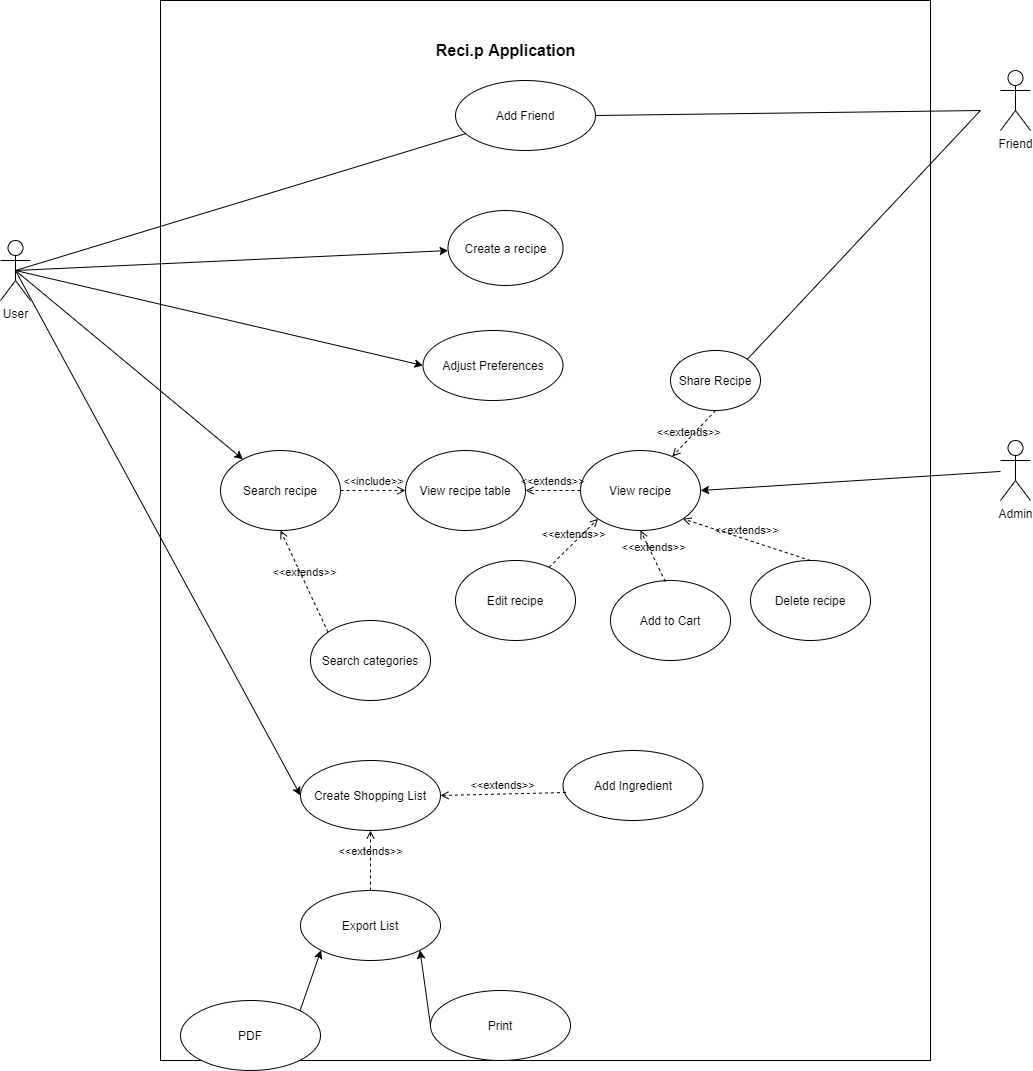

The diagram above was exported from draw.io. Its source (the exported page's mxGraphModel, read from the mxfile embedded in the PNG):
<mxGraphModel dx="2128" dy="548" grid="1" gridSize="10" guides="1" tooltips="1" connect="1" arrows="1" fold="1" page="1" pageScale="1" pageWidth="850" pageHeight="1100" math="0" shadow="0">
  <root>
    <mxCell id="0" />
    <mxCell id="1" parent="0" />
    <mxCell id="IvOI_dQRHIZqpqXtmdwp-61" value="" style="rounded=0;whiteSpace=wrap;html=1;" parent="1" vertex="1">
      <mxGeometry x="130" y="130" width="770" height="1060" as="geometry" />
    </mxCell>
    <mxCell id="IvOI_dQRHIZqpqXtmdwp-8" value="User" style="shape=umlActor;verticalLabelPosition=bottom;verticalAlign=top;html=1;outlineConnect=0;" parent="1" vertex="1">
      <mxGeometry x="-30" y="370" width="30" height="60" as="geometry" />
    </mxCell>
    <mxCell id="IvOI_dQRHIZqpqXtmdwp-9" value="Friend" style="shape=umlActor;verticalLabelPosition=bottom;verticalAlign=top;html=1;outlineConnect=0;" parent="1" vertex="1">
      <mxGeometry x="970" y="200" width="30" height="60" as="geometry" />
    </mxCell>
    <mxCell id="IvOI_dQRHIZqpqXtmdwp-13" value="&lt;font style=&quot;font-size: 16px&quot;&gt;&lt;b&gt;Reci.p Application&lt;/b&gt;&lt;/font&gt;" style="text;html=1;resizable=0;autosize=1;align=center;verticalAlign=middle;points=[];fillColor=none;strokeColor=none;rounded=0;" parent="1" vertex="1">
      <mxGeometry x="400" y="170" width="150" height="20" as="geometry" />
    </mxCell>
    <mxCell id="10o-gkc72yBUYxeKWtAJ-1" value="View recipe table" style="ellipse;whiteSpace=wrap;html=1;" parent="1" vertex="1">
      <mxGeometry x="375" y="580" width="120" height="80" as="geometry" />
    </mxCell>
    <mxCell id="10o-gkc72yBUYxeKWtAJ-2" value="Edit recipe" style="ellipse;whiteSpace=wrap;html=1;" parent="1" vertex="1">
      <mxGeometry x="425" y="690" width="120" height="80" as="geometry" />
    </mxCell>
    <mxCell id="Fwxlbf-zAQyWw23hvKkf-2" value="Search recipe" style="ellipse;whiteSpace=wrap;html=1;" parent="1" vertex="1">
      <mxGeometry x="190" y="580" width="120" height="80" as="geometry" />
    </mxCell>
    <mxCell id="IvOI_dQRHIZqpqXtmdwp-25" value="" style="endArrow=classic;html=1;exitX=0.5;exitY=0.5;exitDx=0;exitDy=0;exitPerimeter=0;" parent="1" source="IvOI_dQRHIZqpqXtmdwp-8" target="Fwxlbf-zAQyWw23hvKkf-2" edge="1">
      <mxGeometry width="50" height="50" relative="1" as="geometry">
        <mxPoint x="-10" y="400" as="sourcePoint" />
        <mxPoint x="450" y="560" as="targetPoint" />
      </mxGeometry>
    </mxCell>
    <mxCell id="k9caw7e3fM49ffbJL4iP-2" value="View recipe" style="ellipse;whiteSpace=wrap;html=1;" parent="1" vertex="1">
      <mxGeometry x="550" y="580" width="120" height="80" as="geometry" />
    </mxCell>
    <mxCell id="Fwxlbf-zAQyWw23hvKkf-5" value="&amp;lt;&amp;lt;include&amp;gt;&amp;gt;" style="edgeStyle=none;html=1;endArrow=open;verticalAlign=bottom;dashed=1;labelBackgroundColor=none;exitX=1;exitY=0.5;exitDx=0;exitDy=0;entryX=0;entryY=0.5;entryDx=0;entryDy=0;" parent="1" source="Fwxlbf-zAQyWw23hvKkf-2" target="10o-gkc72yBUYxeKWtAJ-1" edge="1">
      <mxGeometry width="160" relative="1" as="geometry">
        <mxPoint x="360" y="460" as="sourcePoint" />
        <mxPoint x="420" y="460" as="targetPoint" />
      </mxGeometry>
    </mxCell>
    <mxCell id="10o-gkc72yBUYxeKWtAJ-3" value="Delete recipe" style="ellipse;whiteSpace=wrap;html=1;" parent="1" vertex="1">
      <mxGeometry x="720" y="690" width="120" height="80" as="geometry" />
    </mxCell>
    <mxCell id="IvOI_dQRHIZqpqXtmdwp-29" value="&amp;lt;&amp;lt;extends&amp;gt;&amp;gt;" style="edgeStyle=none;html=1;endArrow=open;verticalAlign=bottom;dashed=1;labelBackgroundColor=none;entryX=0;entryY=1;entryDx=0;entryDy=0;" parent="1" source="10o-gkc72yBUYxeKWtAJ-2" target="k9caw7e3fM49ffbJL4iP-2" edge="1">
      <mxGeometry width="160" relative="1" as="geometry">
        <mxPoint x="400" y="450" as="sourcePoint" />
        <mxPoint x="470" y="450" as="targetPoint" />
      </mxGeometry>
    </mxCell>
    <mxCell id="k9caw7e3fM49ffbJL4iP-5" value="Share Recipe" style="ellipse;whiteSpace=wrap;html=1;" parent="1" vertex="1">
      <mxGeometry x="640" y="480" width="90" height="60" as="geometry" />
    </mxCell>
    <mxCell id="IvOI_dQRHIZqpqXtmdwp-30" value="&amp;lt;&amp;lt;extends&amp;gt;&amp;gt;" style="edgeStyle=none;html=1;endArrow=open;verticalAlign=bottom;dashed=1;labelBackgroundColor=none;entryX=1;entryY=1;entryDx=0;entryDy=0;exitX=0.5;exitY=0;exitDx=0;exitDy=0;" parent="1" source="10o-gkc72yBUYxeKWtAJ-3" target="k9caw7e3fM49ffbJL4iP-2" edge="1">
      <mxGeometry width="160" relative="1" as="geometry">
        <mxPoint x="537.60465585882" y="560.7617258573457" as="sourcePoint" />
        <mxPoint x="660.04" y="515.04" as="targetPoint" />
      </mxGeometry>
    </mxCell>
    <mxCell id="k9caw7e3fM49ffbJL4iP-6" value="&amp;lt;&amp;lt;extends&amp;gt;&amp;gt;" style="edgeStyle=none;html=1;endArrow=open;verticalAlign=bottom;dashed=1;labelBackgroundColor=none;exitX=0.5;exitY=1;exitDx=0;exitDy=0;" parent="1" source="k9caw7e3fM49ffbJL4iP-5" target="k9caw7e3fM49ffbJL4iP-2" edge="1">
      <mxGeometry x="0.2866" y="1" width="160" relative="1" as="geometry">
        <mxPoint x="683.78" y="430" as="sourcePoint" />
        <mxPoint x="920" y="420" as="targetPoint" />
        <mxPoint as="offset" />
      </mxGeometry>
    </mxCell>
    <mxCell id="10o-gkc72yBUYxeKWtAJ-4" value="Search categories" style="ellipse;whiteSpace=wrap;html=1;" parent="1" vertex="1">
      <mxGeometry x="280" y="750" width="120" height="80" as="geometry" />
    </mxCell>
    <mxCell id="10o-gkc72yBUYxeKWtAJ-5" value="Admin" style="shape=umlActor;verticalLabelPosition=bottom;verticalAlign=top;html=1;outlineConnect=0;" parent="1" vertex="1">
      <mxGeometry x="970" y="570" width="30" height="60" as="geometry" />
    </mxCell>
    <mxCell id="10o-gkc72yBUYxeKWtAJ-8" value="" style="endArrow=none;html=1;exitX=1;exitY=0.5;exitDx=0;exitDy=0;endFill=0;startArrow=classic;startFill=1;" parent="1" source="k9caw7e3fM49ffbJL4iP-2" target="10o-gkc72yBUYxeKWtAJ-5" edge="1">
      <mxGeometry width="50" height="50" relative="1" as="geometry">
        <mxPoint x="600" y="660" as="sourcePoint" />
        <mxPoint x="650" y="610" as="targetPoint" />
      </mxGeometry>
    </mxCell>
    <mxCell id="IvOI_dQRHIZqpqXtmdwp-39" value="Add Friend" style="ellipse;whiteSpace=wrap;html=1;" parent="1" vertex="1">
      <mxGeometry x="425" y="210" width="140" height="70" as="geometry" />
    </mxCell>
    <mxCell id="k9caw7e3fM49ffbJL4iP-8" value="Create a recipe" style="ellipse;whiteSpace=wrap;html=1;" parent="1" vertex="1">
      <mxGeometry x="417.5" y="340" width="115" height="75" as="geometry" />
    </mxCell>
    <mxCell id="k9caw7e3fM49ffbJL4iP-9" value="" style="endArrow=classic;html=1;strokeColor=#000000;exitX=0.5;exitY=0.5;exitDx=0;exitDy=0;exitPerimeter=0;" parent="1" source="IvOI_dQRHIZqpqXtmdwp-8" target="k9caw7e3fM49ffbJL4iP-8" edge="1">
      <mxGeometry width="50" height="50" relative="1" as="geometry">
        <mxPoint x="70" y="360" as="sourcePoint" />
        <mxPoint x="570" y="460" as="targetPoint" />
      </mxGeometry>
    </mxCell>
    <mxCell id="IvOI_dQRHIZqpqXtmdwp-44" value="" style="endArrow=none;html=1;exitX=0.5;exitY=0.5;exitDx=0;exitDy=0;exitPerimeter=0;" parent="1" source="IvOI_dQRHIZqpqXtmdwp-8" target="IvOI_dQRHIZqpqXtmdwp-39" edge="1">
      <mxGeometry width="50" height="50" relative="1" as="geometry">
        <mxPoint x="70" y="360" as="sourcePoint" />
        <mxPoint x="120" y="310" as="targetPoint" />
      </mxGeometry>
    </mxCell>
    <mxCell id="IvOI_dQRHIZqpqXtmdwp-45" value="&amp;lt;&amp;lt;extends&amp;gt;&amp;gt;" style="edgeStyle=none;html=1;endArrow=open;verticalAlign=bottom;dashed=1;labelBackgroundColor=none;entryX=0.5;entryY=1;entryDx=0;entryDy=0;exitX=0;exitY=0;exitDx=0;exitDy=0;" parent="1" source="10o-gkc72yBUYxeKWtAJ-4" target="Fwxlbf-zAQyWw23hvKkf-2" edge="1">
      <mxGeometry width="160" relative="1" as="geometry">
        <mxPoint x="543.1201177713001" y="713.0889347861703" as="sourcePoint" />
        <mxPoint x="577.5735931288073" y="658.2842712474617" as="targetPoint" />
      </mxGeometry>
    </mxCell>
    <mxCell id="Fwxlbf-zAQyWw23hvKkf-13" value="" style="endArrow=none;html=1;entryX=1;entryY=0.5;entryDx=0;entryDy=0;" parent="1" target="IvOI_dQRHIZqpqXtmdwp-39" edge="1">
      <mxGeometry width="50" height="50" relative="1" as="geometry">
        <mxPoint x="950" y="240" as="sourcePoint" />
        <mxPoint x="480" y="410" as="targetPoint" />
      </mxGeometry>
    </mxCell>
    <mxCell id="IvOI_dQRHIZqpqXtmdwp-46" value="&amp;lt;&amp;lt;extends&amp;gt;&amp;gt;" style="edgeStyle=none;html=1;endArrow=open;verticalAlign=bottom;dashed=1;labelBackgroundColor=none;entryX=1;entryY=0.5;entryDx=0;entryDy=0;exitX=0;exitY=0.5;exitDx=0;exitDy=0;" parent="1" source="k9caw7e3fM49ffbJL4iP-2" target="10o-gkc72yBUYxeKWtAJ-1" edge="1">
      <mxGeometry width="160" relative="1" as="geometry">
        <mxPoint x="543.1201177713001" y="713.0889347861703" as="sourcePoint" />
        <mxPoint x="577.5735931288073" y="658.2842712474617" as="targetPoint" />
      </mxGeometry>
    </mxCell>
    <mxCell id="Fwxlbf-zAQyWw23hvKkf-17" value="" style="endArrow=classic;html=1;entryX=0;entryY=0.5;entryDx=0;entryDy=0;exitX=0.5;exitY=0.5;exitDx=0;exitDy=0;exitPerimeter=0;" parent="1" source="IvOI_dQRHIZqpqXtmdwp-8" target="IvOI_dQRHIZqpqXtmdwp-47" edge="1">
      <mxGeometry width="50" height="50" relative="1" as="geometry">
        <mxPoint x="70" y="360" as="sourcePoint" />
        <mxPoint x="435.0373353650298" y="368.5891137732947" as="targetPoint" />
      </mxGeometry>
    </mxCell>
    <mxCell id="IvOI_dQRHIZqpqXtmdwp-47" value="Adjust Preferences" style="ellipse;whiteSpace=wrap;html=1;" parent="1" vertex="1">
      <mxGeometry x="392.5" y="460" width="140" height="70" as="geometry" />
    </mxCell>
    <mxCell id="IvOI_dQRHIZqpqXtmdwp-48" value="" style="endArrow=none;html=1;entryX=1;entryY=0;entryDx=0;entryDy=0;" parent="1" target="k9caw7e3fM49ffbJL4iP-5" edge="1">
      <mxGeometry width="50" height="50" relative="1" as="geometry">
        <mxPoint x="950" y="240" as="sourcePoint" />
        <mxPoint x="575" y="255" as="targetPoint" />
      </mxGeometry>
    </mxCell>
    <mxCell id="IvOI_dQRHIZqpqXtmdwp-49" value="Create Shopping List" style="ellipse;whiteSpace=wrap;html=1;" parent="1" vertex="1">
      <mxGeometry x="270" y="890" width="140" height="70" as="geometry" />
    </mxCell>
    <mxCell id="IvOI_dQRHIZqpqXtmdwp-50" value="Add Ingredient" style="ellipse;whiteSpace=wrap;html=1;" parent="1" vertex="1">
      <mxGeometry x="532.5" y="880" width="140" height="70" as="geometry" />
    </mxCell>
    <mxCell id="IvOI_dQRHIZqpqXtmdwp-51" value="&amp;lt;&amp;lt;extends&amp;gt;&amp;gt;" style="edgeStyle=none;html=1;endArrow=open;verticalAlign=bottom;dashed=1;labelBackgroundColor=none;entryX=1;entryY=0.5;entryDx=0;entryDy=0;exitX=0.021;exitY=0.6;exitDx=0;exitDy=0;exitPerimeter=0;" parent="1" source="IvOI_dQRHIZqpqXtmdwp-50" target="IvOI_dQRHIZqpqXtmdwp-49" edge="1">
      <mxGeometry width="160" relative="1" as="geometry">
        <mxPoint x="543.1201177713001" y="713.0889347861703" as="sourcePoint" />
        <mxPoint x="577.5735931288073" y="658.2842712474617" as="targetPoint" />
      </mxGeometry>
    </mxCell>
    <mxCell id="IvOI_dQRHIZqpqXtmdwp-52" value="" style="endArrow=classic;html=1;entryX=0;entryY=0.5;entryDx=0;entryDy=0;exitX=0.5;exitY=0.5;exitDx=0;exitDy=0;exitPerimeter=0;" parent="1" source="IvOI_dQRHIZqpqXtmdwp-8" target="IvOI_dQRHIZqpqXtmdwp-49" edge="1">
      <mxGeometry width="50" height="50" relative="1" as="geometry">
        <mxPoint x="70" y="360" as="sourcePoint" />
        <mxPoint x="234.85650935229478" y="593.681624619981" as="targetPoint" />
      </mxGeometry>
    </mxCell>
    <mxCell id="IvOI_dQRHIZqpqXtmdwp-53" value="Print" style="ellipse;whiteSpace=wrap;html=1;" parent="1" vertex="1">
      <mxGeometry x="400" y="1120" width="140" height="70" as="geometry" />
    </mxCell>
    <mxCell id="IvOI_dQRHIZqpqXtmdwp-54" value="PDF" style="ellipse;whiteSpace=wrap;html=1;" parent="1" vertex="1">
      <mxGeometry x="150" y="1130" width="140" height="70" as="geometry" />
    </mxCell>
    <mxCell id="IvOI_dQRHIZqpqXtmdwp-55" value="Export List" style="ellipse;whiteSpace=wrap;html=1;" parent="1" vertex="1">
      <mxGeometry x="270" y="1020" width="140" height="70" as="geometry" />
    </mxCell>
    <mxCell id="IvOI_dQRHIZqpqXtmdwp-57" value="" style="endArrow=classic;html=1;entryX=1;entryY=1;entryDx=0;entryDy=0;exitX=0;exitY=0.5;exitDx=0;exitDy=0;" parent="1" source="IvOI_dQRHIZqpqXtmdwp-53" target="IvOI_dQRHIZqpqXtmdwp-55" edge="1">
      <mxGeometry width="50" height="50" relative="1" as="geometry">
        <mxPoint x="90" y="380" as="sourcePoint" />
        <mxPoint x="310" y="955" as="targetPoint" />
      </mxGeometry>
    </mxCell>
    <mxCell id="IvOI_dQRHIZqpqXtmdwp-58" value="" style="endArrow=classic;html=1;entryX=0;entryY=1;entryDx=0;entryDy=0;exitX=1;exitY=0;exitDx=0;exitDy=0;" parent="1" source="IvOI_dQRHIZqpqXtmdwp-54" target="IvOI_dQRHIZqpqXtmdwp-55" edge="1">
      <mxGeometry width="50" height="50" relative="1" as="geometry">
        <mxPoint x="100" y="390" as="sourcePoint" />
        <mxPoint x="320" y="965" as="targetPoint" />
      </mxGeometry>
    </mxCell>
    <mxCell id="IvOI_dQRHIZqpqXtmdwp-60" value="&amp;lt;&amp;lt;extends&amp;gt;&amp;gt;" style="edgeStyle=none;html=1;endArrow=open;verticalAlign=bottom;dashed=1;labelBackgroundColor=none;entryX=0.5;entryY=1;entryDx=0;entryDy=0;exitX=0.5;exitY=0;exitDx=0;exitDy=0;" parent="1" source="IvOI_dQRHIZqpqXtmdwp-55" target="IvOI_dQRHIZqpqXtmdwp-49" edge="1">
      <mxGeometry width="160" relative="1" as="geometry">
        <mxPoint x="542.94" y="942" as="sourcePoint" />
        <mxPoint x="440" y="945" as="targetPoint" />
      </mxGeometry>
    </mxCell>
    <mxCell id="Fwxlbf-zAQyWw23hvKkf-21" value="Add to Cart" style="ellipse;whiteSpace=wrap;html=1;" parent="1" vertex="1">
      <mxGeometry x="580" y="710" width="120" height="80" as="geometry" />
    </mxCell>
    <mxCell id="Fwxlbf-zAQyWw23hvKkf-22" value="&amp;lt;&amp;lt;extends&amp;gt;&amp;gt;" style="edgeStyle=none;html=1;endArrow=open;verticalAlign=bottom;dashed=1;labelBackgroundColor=none;entryX=0.5;entryY=1;entryDx=0;entryDy=0;exitX=0.457;exitY=0.014;exitDx=0;exitDy=0;exitPerimeter=0;" parent="1" source="Fwxlbf-zAQyWw23hvKkf-21" target="k9caw7e3fM49ffbJL4iP-2" edge="1">
      <mxGeometry width="160" relative="1" as="geometry">
        <mxPoint x="528.8514303015245" y="706.9742143399762" as="sourcePoint" />
        <mxPoint x="577.5735931288073" y="658.2842712474619" as="targetPoint" />
      </mxGeometry>
    </mxCell>
  </root>
</mxGraphModel>